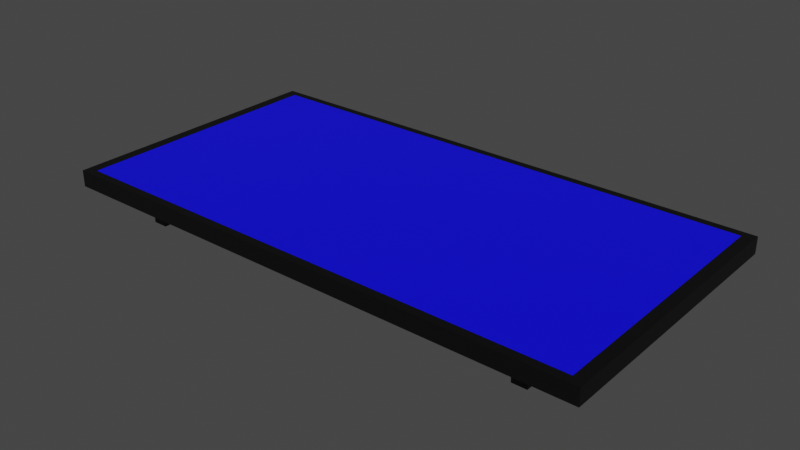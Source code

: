# Source: SolarPanel.blend  (saved by Blender 2.93.20; exported with 4.5.12 LTS)
import bpy
from mathutils import Matrix  # noqa: F401  (used for matrix-valued properties, if any)

bpy.ops.wm.read_factory_settings(use_empty=True)
scene = bpy.context.scene
scene.name = 'Scene'

# ---- collections
col_collection = bpy.data.collections.new('Collection'); scene.collection.children.link(col_collection)

# ---- materials (node trees are filled in below, after node groups)
mat_solarpanelmain = bpy.data.materials.new('SolarPanelMain')
mat_solarpanelmain.use_transparent_shadow = False
mat_solarpanelsurface = bpy.data.materials.new('SolarPanelSurface')
mat_solarpanelsurface.use_transparent_shadow = False

# ---- material node trees
mat_solarpanelmain.use_nodes = True; mat_solarpanelmain.node_tree.nodes.clear()
_N = mat_solarpanelmain.node_tree.nodes; _L = mat_solarpanelmain.node_tree.links
n0 = _N.new('ShaderNodeBsdfPrincipled'); n0.name = 'Principled BSDF'; n0.location = (10, 300)
n0.distribution = 'GGX'
n0.subsurface_method = 'BURLEY'
n0.inputs[0].default_value = (0.0, 0.0, 0.0, 1.0)
n0.inputs[3].default_value = 1.45
n0.inputs[27].default_value = (0.0, 0.0, 0.0, 1.0)
n0.inputs[28].default_value = 1.0
n1 = _N.new('ShaderNodeOutputMaterial'); n1.name = 'Material Output'; n1.location = (300, 300)
_L.new(n0.outputs[0], n1.inputs[0])
n1.is_active_output = True
mat_solarpanelsurface.use_nodes = True; mat_solarpanelsurface.node_tree.nodes.clear()
_N = mat_solarpanelsurface.node_tree.nodes; _L = mat_solarpanelsurface.node_tree.links
n0 = _N.new('ShaderNodeBsdfPrincipled'); n0.name = 'Principled BSDF'; n0.location = (10, 300)
n0.distribution = 'GGX'
n0.subsurface_method = 'BURLEY'
n0.inputs[0].default_value = (0.001821, 0.0, 1.0, 1.0)
n0.inputs[3].default_value = 1.45
n0.inputs[27].default_value = (0.0, 0.0, 0.0, 1.0)
n0.inputs[28].default_value = 1.0
n1 = _N.new('ShaderNodeOutputMaterial'); n1.name = 'Material Output'; n1.location = (300, 300)
_L.new(n0.outputs[0], n1.inputs[0])
n1.is_active_output = True

# ---- world
world_world = bpy.data.worlds.new('World'); scene.world = world_world
world_world.use_nodes = True; world_world.node_tree.nodes.clear()
_N = world_world.node_tree.nodes; _L = world_world.node_tree.links
n0 = _N.new('ShaderNodeOutputWorld'); n0.name = 'World Output'; n0.location = (300, 300)
n1 = _N.new('ShaderNodeBackground'); n1.name = 'Background'; n1.location = (10, 300)
n1.inputs[0].default_value = (0.05088, 0.05088, 0.05088, 1.0)
_L.new(n1.outputs[0], n0.inputs[0])
n0.is_active_output = True
world_world.color = (0.05088, 0.05088, 0.05088)
world_world.use_sun_shadow = False
world_world.sun_shadow_jitter_overblur = 0.0

# ---- meshes
me_cube_001 = bpy.data.meshes.new('Cube.001')
me_cube_001.from_pydata([(-2.953, -1.513, 0.04596), (-3.641, -1.836, 0.2769), (-2.953, 1.513, 0.04596), (-3.641, 1.836, 0.2769), (2.953, -1.513, 0.04596), (3.641, -1.836, 0.2769), (2.953, 1.513, 0.04596), (3.641, 1.836, 0.2769), (-3.8, -1.95, 0.2769), (-3.8, 1.95, 0.2769), (3.8, 1.95, 0.2769), (3.8, -1.95, 0.2769), (-3.8, 0.0, 0.04596), (0.0, 1.95, 0.04596), (3.8, 0.0, 0.04596), (0.0, -1.95, 0.04596), (0.0, 0.0, 0.04596), (-2.953, -1.273, 0.04596), (-2.747, 1.513, 0.04596), (2.953, 1.273, 0.04596), (2.747, -1.513, 0.04596), (-2.953, 1.273, 0.04596), (2.747, 1.513, 0.04596), (2.953, -1.273, 0.04596), (-2.747, -1.513, 0.04596), (0.0, -0.9751, 0.04596), (0.0, 0.9751, 0.04596), (-1.9, 0.0, 0.04596), (1.9, 0.0, 0.04596), (2.747, 1.273, 0.04596), (-2.747, 1.273, 0.04596), (-2.747, -1.273, 0.04596), (2.747, -1.273, 0.04596), (-3.8, -0.9751, 0.04596), (-3.8, -1.95, 0.04596), (-1.9, 1.95, 0.04596), (-3.8, 1.95, 0.04596), (3.8, 0.9751, 0.04596), (3.8, 1.95, 0.04596), (1.9, -1.95, 0.04596), (3.8, -1.95, 0.04596), (-3.8, 0.9751, 0.04596), (1.9, 1.95, 0.04596), (3.8, -0.9751, 0.04596), (-1.9, -1.95, 0.04596), (1.9, 0.9751, 0.04596), (-1.9, 0.9751, 0.04596), (-1.9, -0.9751, 0.04596), (1.9, -0.9751, 0.04596), (-2.953, -1.273, -0.3805), (-2.953, -1.513, -0.3805), (-2.747, 1.513, -0.3805), (-2.953, 1.513, -0.3805), (2.953, 1.273, -0.3805), (2.953, 1.513, -0.3805), (2.747, -1.513, -0.3805), (2.953, -1.513, -0.3805), (-2.953, 1.273, -0.3805), (2.747, 1.513, -0.3805), (2.953, -1.273, -0.3805), (-2.747, -1.513, -0.3805), (2.747, 1.273, -0.3805), (-2.747, 1.273, -0.3805), (-2.747, -1.273, -0.3805), (2.747, -1.273, -0.3805)], [], [(34, 8, 9, 36, 41, 12, 33), (36, 9, 10, 38, 42, 13, 35), (38, 10, 11, 40, 43, 14, 37), (40, 11, 8, 34, 44, 15, 39), (22, 6, 54, 58), (7, 3, 1, 5), (1, 3, 9, 8), (3, 7, 10, 9), (7, 5, 11, 10), (5, 1, 8, 11), (47, 25, 15, 44), (46, 26, 16, 27), (45, 37, 14, 28), (26, 45, 28, 16), (13, 42, 45, 26), (31, 24, 60, 63), (41, 46, 27, 12), (21, 2, 52, 57), (35, 13, 26, 46), (30, 21, 57, 62), (12, 27, 47, 33), (27, 16, 25, 47), (25, 48, 39, 15), (16, 28, 48, 25), (28, 14, 43, 48), (17, 0, 34, 33), (18, 2, 36, 35), (19, 6, 38, 37), (20, 4, 40, 39), (2, 21, 41, 36), (6, 22, 42, 38), (4, 23, 43, 40), (0, 24, 44, 34), (22, 29, 45, 42), (29, 19, 37, 45), (30, 18, 35, 46), (21, 30, 46, 41), (24, 31, 47, 44), (31, 17, 33, 47), (32, 20, 39, 48), (23, 32, 48, 43), (64, 59, 56, 55), (58, 54, 53, 61), (52, 51, 62, 57), (49, 63, 60, 50), (17, 31, 63, 49), (23, 4, 56, 59), (20, 32, 64, 55), (24, 0, 50, 60), (0, 17, 49, 50), (32, 23, 59, 64), (29, 22, 58, 61), (2, 18, 51, 52), (19, 29, 61, 53), (6, 19, 53, 54), (18, 30, 62, 51), (4, 20, 55, 56)])
me_cube_001.polygons.foreach_set('material_index', [0, 0, 0, 0, 0, 1, 0, 0, 0, 0, 0, 0, 0, 0, 0, 0, 0, 0, 0, 0, 0, 0, 0, 0, 0, 0, 0, 0, 0, 0, 0, 0, 0, 0, 0, 0, 0, 0, 0, 0, 0, 0, 0, 0, 0, 0, 0, 0, 0, 0, 0, 0, 0, 0, 0, 0, 0])
_uv = me_cube_001.uv_layers.new(name='UVMap')
_uv.uv.foreach_set('vector', [0.2434, 0.5085, 0.2434, 0.5389, 0.7566, 0.5389, 0.7566, 0.5085, 0.6283, 0.5085, 0.5, 0.5085, 0.3717, 0.5085, 0.0, 0.5085, 0.0, 0.5389, 1.0, 0.5389, 1.0, 0.5085, 0.75, 0.5085, 0.5, 0.5085, 0.25, 0.5085, 0.7566, 0.5085, 0.7566, 0.5389, 0.2434, 0.5389, 0.2434, 0.5085, 0.3717, 0.5085, 0.5, 0.5085, 0.6283, 0.5085, 1.0, 0.5085, 1.0, 0.5389, 0.0, 0.5389, 0.0, 0.5085, 0.25, 0.5085, 0.5, 0.5085, 0.75, 0.5085, 0.8615, 0.5085, 0.8885, 0.5085, 0.8885, 0.4524, 0.8615, 0.4524, 0.9791, 0.7416, 0.02094, 0.7416, 0.02094, 0.2584, 0.9791, 0.2584, 0.02094, 0.2584, 0.02094, 0.7416, 0.0, 0.7566, 0.0, 0.2434, 0.02094, 0.7416, 0.9791, 0.7416, 1.0, 0.7566, 0.0, 0.7566, 0.9791, 0.7416, 0.9791, 0.2584, 1.0, 0.2434, 1.0, 0.7566, 0.9791, 0.2584, 0.02094, 0.2584, 0.0, 0.2434, 1.0, 0.2434, 0.25, 0.3717, 0.5, 0.3717, 0.5, 0.2434, 0.25, 0.2434, 0.25, 0.6283, 0.5, 0.6283, 0.5, 0.5, 0.25, 0.5, 0.75, 0.6283, 1.0, 0.6283, 1.0, 0.5, 0.75, 0.5, 0.5, 0.6283, 0.75, 0.6283, 0.75, 0.5, 0.5, 0.5, 0.5, 0.7566, 0.75, 0.7566, 0.75, 0.6283, 0.5, 0.6283, 0.3325, 0.5085, 0.3009, 0.5085, 0.3009, 0.4524, 0.3325, 0.4524, 0.0, 0.6283, 0.25, 0.6283, 0.25, 0.5, 0.0, 0.5, 0.6675, 0.5085, 0.6991, 0.5085, 0.6991, 0.4524, 0.6675, 0.4524, 0.25, 0.7566, 0.5, 0.7566, 0.5, 0.6283, 0.25, 0.6283, 0.1385, 0.5085, 0.1115, 0.5085, 0.1115, 0.4524, 0.1385, 0.4524, 0.0, 0.5, 0.25, 0.5, 0.25, 0.3717, 0.0, 0.3717, 0.25, 0.5, 0.5, 0.5, 0.5, 0.3717, 0.25, 0.3717, 0.5, 0.3717, 0.75, 0.3717, 0.75, 0.2434, 0.5, 0.2434, 0.5, 0.5, 0.75, 0.5, 0.75, 0.3717, 0.5, 0.3717, 0.75, 0.5, 1.0, 0.5, 1.0, 0.3717, 0.75, 0.3717, 0.1115, 0.3325, 0.1115, 0.3009, 0.0, 0.2434, 0.0, 0.3717, 0.1385, 0.6991, 0.1115, 0.6991, 0.0, 0.7566, 0.25, 0.7566, 0.8885, 0.6675, 0.8885, 0.6991, 1.0, 0.7566, 1.0, 0.6283, 0.8615, 0.3009, 0.8885, 0.3009, 1.0, 0.2434, 0.75, 0.2434, 0.1115, 0.6991, 0.1115, 0.6675, 0.0, 0.6283, 0.0, 0.7566, 0.8885, 0.6991, 0.8615, 0.6991, 0.75, 0.7566, 1.0, 0.7566, 0.8885, 0.3009, 0.8885, 0.3325, 1.0, 0.3717, 1.0, 0.2434, 0.1115, 0.3009, 0.1385, 0.3009, 0.25, 0.2434, 0.0, 0.2434, 0.8615, 0.6991, 0.8615, 0.6675, 0.75, 0.6283, 0.75, 0.7566, 0.8615, 0.6675, 0.8885, 0.6675, 1.0, 0.6283, 0.75, 0.6283, 0.1385, 0.6675, 0.1385, 0.6991, 0.25, 0.7566, 0.25, 0.6283, 0.1115, 0.6675, 0.1385, 0.6675, 0.25, 0.6283, 0.0, 0.6283, 0.1385, 0.3009, 0.1385, 0.3325, 0.25, 0.3717, 0.25, 0.2434, 0.1385, 0.3325, 0.1115, 0.3325, 0.0, 0.3717, 0.25, 0.3717, 0.8615, 0.3325, 0.8615, 0.3009, 0.75, 0.2434, 0.75, 0.3717, 0.8885, 0.3325, 0.8615, 0.3325, 0.75, 0.3717, 1.0, 0.3717, 0.8615, 0.3325, 0.8885, 0.3325, 0.8885, 0.3009, 0.8615, 0.3009, 0.8615, 0.6991, 0.8885, 0.6991, 0.8885, 0.6675, 0.8615, 0.6675, 0.1115, 0.6991, 0.1385, 0.6991, 0.1385, 0.6675, 0.1115, 0.6675, 0.1115, 0.3325, 0.1385, 0.3325, 0.1385, 0.3009, 0.1115, 0.3009, 0.1115, 0.5085, 0.1385, 0.5085, 0.1385, 0.4524, 0.1115, 0.4524, 0.3325, 0.5085, 0.3009, 0.5085, 0.3009, 0.4524, 0.3325, 0.4524, 0.3009, 0.5085, 0.3325, 0.5085, 0.3325, 0.4524, 0.3009, 0.4524, 0.1385, 0.5085, 0.1115, 0.5085, 0.1115, 0.4524, 0.1385, 0.4524, 0.3009, 0.5085, 0.3325, 0.5085, 0.3325, 0.4524, 0.3009, 0.4524, 0.8615, 0.5085, 0.8885, 0.5085, 0.8885, 0.4524, 0.8615, 0.4524, 0.6675, 0.5085, 0.6991, 0.5085, 0.6991, 0.4524, 0.6675, 0.4524, 0.1115, 0.5085, 0.1385, 0.5085, 0.1385, 0.4524, 0.1115, 0.4524, 0.8885, 0.5085, 0.8615, 0.5085, 0.8615, 0.4524, 0.8885, 0.4524, 0.6991, 0.5085, 0.6675, 0.5085, 0.6675, 0.4524, 0.6991, 0.4524, 0.6991, 0.5085, 0.6675, 0.5085, 0.6675, 0.4524, 0.6991, 0.4524, 0.8885, 0.5085, 0.8615, 0.5085, 0.8615, 0.4524, 0.8885, 0.4524])
me_cube_001.materials.append(mat_solarpanelmain)
me_cube_001.materials.append(mat_solarpanelsurface)
me_cube_001.use_remesh_fix_poles = True
me_cube_001.use_remesh_preserve_attributes = False
me_cube_001.update()

# ---- objects
ob_cube = bpy.data.objects.new('Cube', me_cube_001)

# ---- transforms, parenting, visibility, modifiers, constraints
ob_cube.location = (0.0, 0.0, 0.0)

# ---- collection membership
col_collection.objects.link(ob_cube)

# ---- scene / render settings (as saved in the file)
scene.frame_start = 1; scene.frame_end = 250; scene.frame_set(1)
scene.render.engine = 'BLENDER_EEVEE_NEXT'
scene.cycles.use_denoising = False
scene.cycles.samples = 128
scene.cycles.sampling_pattern = 'TABULATED_SOBOL'
scene.cycles.use_adaptive_sampling = False
scene.cycles.use_light_tree = False
scene.view_settings.view_transform = 'Filmic'
bpy.context.view_layer.update()

# ---- added for rendering (the .blend has no active camera and no usable light): camera, sun
cam_auto = bpy.data.cameras.new('AutoCamera')
cam_auto.lens = 50.0
cam_auto.sensor_width = 36.0
cam_auto.clip_end = 1000.0
ob_auto_camera = bpy.data.objects.new('AutoCamera', cam_auto)
scene.collection.objects.link(ob_auto_camera)
ob_auto_camera.location = (7.92696, -9.51235, 6.28979)
ob_auto_camera.rotation_euler = (1.09748, -7.21219e-08, 0.694738)
scene.camera = ob_auto_camera
light_auto_sun = bpy.data.lights.new('AutoSun', 'SUN')
light_auto_sun.energy = 3.0
light_auto_sun.angle = 0.0523599
ob_auto_sun = bpy.data.objects.new('AutoSun', light_auto_sun)
scene.collection.objects.link(ob_auto_sun)
ob_auto_sun.rotation_euler = (0.872665, 0.174533, 0.523599)
bpy.context.view_layer.update()
